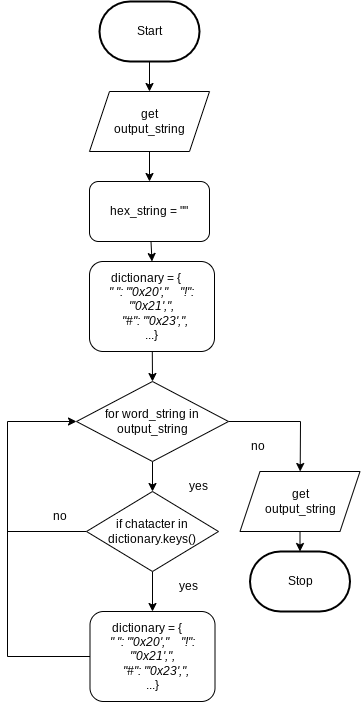

The diagram above was exported from draw.io. Its source (the exported page's mxGraphModel, read from the mxfile embedded in the PNG):
<mxGraphModel dx="594" dy="1730" grid="1" gridSize="10" guides="1" tooltips="1" connect="1" arrows="1" fold="1" page="1" pageScale="1" pageWidth="827" pageHeight="1169" math="0" shadow="0">
  <root>
    <mxCell id="0" />
    <mxCell id="1" parent="0" />
    <mxCell id="338" value="" style="edgeStyle=none;html=1;" parent="1" source="3" target="335" edge="1">
      <mxGeometry relative="1" as="geometry" />
    </mxCell>
    <mxCell id="3" value="Start" style="strokeWidth=2;html=1;shape=mxgraph.flowchart.terminator;whiteSpace=wrap;" parent="1" vertex="1">
      <mxGeometry x="375" y="-1130" width="100" height="60" as="geometry" />
    </mxCell>
    <mxCell id="10" value="Stop" style="strokeWidth=2;html=1;shape=mxgraph.flowchart.terminator;whiteSpace=wrap;rounded=1;" parent="1" vertex="1">
      <mxGeometry x="525.5" y="-580" width="100" height="60" as="geometry" />
    </mxCell>
    <mxCell id="345" style="edgeStyle=none;html=1;entryX=0.5;entryY=0;entryDx=0;entryDy=0;" parent="1" source="335" target="340" edge="1">
      <mxGeometry relative="1" as="geometry" />
    </mxCell>
    <mxCell id="335" value="get&lt;br&gt;output_string" style="shape=parallelogram;perimeter=parallelogramPerimeter;whiteSpace=wrap;html=1;fixedSize=1;" parent="1" vertex="1">
      <mxGeometry x="365" y="-1040" width="120" height="60" as="geometry" />
    </mxCell>
    <mxCell id="346" style="edgeStyle=none;html=1;entryX=0.5;entryY=0;entryDx=0;entryDy=0;" parent="1" source="340" target="341" edge="1">
      <mxGeometry relative="1" as="geometry" />
    </mxCell>
    <mxCell id="340" value="hex_string = &quot;&quot;" style="rounded=1;whiteSpace=wrap;html=1;" parent="1" vertex="1">
      <mxGeometry x="365" y="-950" width="120" height="60" as="geometry" />
    </mxCell>
    <mxCell id="359" style="edgeStyle=none;rounded=0;html=1;entryX=0.5;entryY=0;entryDx=0;entryDy=0;fontSize=12;fontColor=#000000;" parent="1" source="341" target="348" edge="1">
      <mxGeometry relative="1" as="geometry" />
    </mxCell>
    <mxCell id="341" value="dictionary = {&lt;span id=&quot;docs-internal-guid-b75843a7-7fff-7cbb-28d7-b7b11e7af5f2&quot;&gt;&lt;span style=&quot;font-family: &amp;#34;consolas&amp;#34; , sans-serif ; font-style: italic ; vertical-align: baseline&quot;&gt;&amp;nbsp; &amp;nbsp;&amp;nbsp;&lt;br&gt;&lt;/span&gt;&lt;span style=&quot;font-family: &amp;#34;consolas&amp;#34; , sans-serif ; font-style: italic ; vertical-align: baseline&quot;&gt;&quot; &quot;&lt;/span&gt;&lt;span style=&quot;font-family: &amp;#34;consolas&amp;#34; , sans-serif ; font-style: italic ; vertical-align: baseline&quot;&gt;: &lt;/span&gt;&lt;span style=&quot;font-family: &amp;#34;consolas&amp;#34; , sans-serif ; font-style: italic ; vertical-align: baseline&quot;&gt;&quot;'0x20',&quot;&lt;/span&gt;&lt;span style=&quot;font-family: &amp;#34;consolas&amp;#34; , sans-serif ; font-style: italic ; vertical-align: baseline&quot;&gt;&amp;nbsp; &amp;nbsp;&amp;nbsp;&lt;/span&gt;&lt;span style=&quot;font-family: &amp;#34;consolas&amp;#34; , sans-serif ; font-style: italic ; vertical-align: baseline&quot;&gt;&quot;!&quot;&lt;/span&gt;&lt;span style=&quot;font-family: &amp;#34;consolas&amp;#34; , sans-serif ; font-style: italic ; vertical-align: baseline&quot;&gt;: &lt;/span&gt;&lt;span style=&quot;font-family: &amp;#34;consolas&amp;#34; , sans-serif ; font-style: italic ; vertical-align: baseline&quot;&gt;&quot;'0x21',&quot;&lt;/span&gt;&lt;span style=&quot;font-family: &amp;#34;consolas&amp;#34; , sans-serif ; font-style: italic ; vertical-align: baseline&quot;&gt;,&lt;/span&gt;&lt;span style=&quot;font-family: &amp;#34;consolas&amp;#34; , sans-serif ; font-style: italic ; vertical-align: baseline&quot;&gt;&lt;br&gt;&lt;/span&gt;&lt;span style=&quot;font-family: &amp;#34;consolas&amp;#34; , sans-serif ; font-style: italic ; vertical-align: baseline&quot;&gt;&amp;nbsp; &lt;/span&gt;&lt;span style=&quot;font-family: &amp;#34;consolas&amp;#34; , sans-serif ; font-style: italic ; vertical-align: baseline&quot;&gt;&quot;#&quot;&lt;/span&gt;&lt;span style=&quot;font-family: &amp;#34;consolas&amp;#34; , sans-serif ; font-style: italic ; vertical-align: baseline&quot;&gt;: &lt;/span&gt;&lt;span style=&quot;font-family: &amp;#34;consolas&amp;#34; , sans-serif ; font-style: italic ; vertical-align: baseline&quot;&gt;&quot;'0x23',&quot;&lt;/span&gt;&lt;span style=&quot;font-family: &amp;#34;consolas&amp;#34; , sans-serif ; font-style: italic ; vertical-align: baseline&quot;&gt;,&lt;br&gt;&lt;/span&gt;&lt;/span&gt;...}" style="rounded=1;whiteSpace=wrap;html=1;" parent="1" vertex="1">
      <mxGeometry x="365" y="-870" width="125" height="90" as="geometry" />
    </mxCell>
    <mxCell id="352" value="" style="edgeStyle=none;html=1;fontSize=12;fontColor=#000000;rounded=0;" parent="1" source="348" target="350" edge="1">
      <mxGeometry relative="1" as="geometry">
        <Array as="points">
          <mxPoint x="576" y="-710" />
        </Array>
      </mxGeometry>
    </mxCell>
    <mxCell id="357" style="edgeStyle=none;rounded=0;html=1;entryX=0.5;entryY=0;entryDx=0;entryDy=0;fontSize=12;fontColor=#000000;" parent="1" source="348" target="349" edge="1">
      <mxGeometry relative="1" as="geometry" />
    </mxCell>
    <mxCell id="348" value="for word_string in output_string" style="rhombus;whiteSpace=wrap;html=1;labelBackgroundColor=none;fontSize=12;fontColor=#000000;" parent="1" vertex="1">
      <mxGeometry x="352" y="-750" width="152" height="80" as="geometry" />
    </mxCell>
    <mxCell id="356" style="edgeStyle=none;rounded=0;html=1;fontSize=12;fontColor=#000000;endArrow=none;endFill=0;" parent="1" source="349" edge="1">
      <mxGeometry relative="1" as="geometry">
        <mxPoint x="283" y="-600" as="targetPoint" />
      </mxGeometry>
    </mxCell>
    <mxCell id="358" style="edgeStyle=none;rounded=0;html=1;entryX=0.5;entryY=0;entryDx=0;entryDy=0;fontSize=12;fontColor=#000000;" parent="1" source="349" target="351" edge="1">
      <mxGeometry relative="1" as="geometry" />
    </mxCell>
    <mxCell id="349" value="if chatacter in dictionary.keys()" style="rhombus;whiteSpace=wrap;html=1;labelBackgroundColor=none;fontSize=12;fontColor=#000000;" parent="1" vertex="1">
      <mxGeometry x="362" y="-640" width="132" height="80" as="geometry" />
    </mxCell>
    <mxCell id="353" value="" style="edgeStyle=none;rounded=0;html=1;fontSize=12;fontColor=#000000;" parent="1" source="350" target="10" edge="1">
      <mxGeometry relative="1" as="geometry" />
    </mxCell>
    <mxCell id="350" value="get&lt;br&gt;output_string" style="shape=parallelogram;perimeter=parallelogramPerimeter;whiteSpace=wrap;html=1;fixedSize=1;" parent="1" vertex="1">
      <mxGeometry x="515.5" y="-660" width="120" height="60" as="geometry" />
    </mxCell>
    <mxCell id="355" style="edgeStyle=none;rounded=0;html=1;entryX=0;entryY=0.5;entryDx=0;entryDy=0;fontSize=12;fontColor=#000000;" parent="1" source="351" target="348" edge="1">
      <mxGeometry relative="1" as="geometry">
        <Array as="points">
          <mxPoint x="283" y="-475" />
          <mxPoint x="283" y="-710" />
        </Array>
      </mxGeometry>
    </mxCell>
    <mxCell id="351" value="dictionary = {&lt;span id=&quot;docs-internal-guid-b75843a7-7fff-7cbb-28d7-b7b11e7af5f2&quot;&gt;&lt;span style=&quot;font-family: &amp;#34;consolas&amp;#34; , sans-serif ; font-style: italic ; vertical-align: baseline&quot;&gt;&amp;nbsp; &amp;nbsp;&amp;nbsp;&lt;br&gt;&lt;/span&gt;&lt;span style=&quot;font-family: &amp;#34;consolas&amp;#34; , sans-serif ; font-style: italic ; vertical-align: baseline&quot;&gt;&quot; &quot;&lt;/span&gt;&lt;span style=&quot;font-family: &amp;#34;consolas&amp;#34; , sans-serif ; font-style: italic ; vertical-align: baseline&quot;&gt;: &lt;/span&gt;&lt;span style=&quot;font-family: &amp;#34;consolas&amp;#34; , sans-serif ; font-style: italic ; vertical-align: baseline&quot;&gt;&quot;'0x20',&quot;&lt;/span&gt;&lt;span style=&quot;font-family: &amp;#34;consolas&amp;#34; , sans-serif ; font-style: italic ; vertical-align: baseline&quot;&gt;&amp;nbsp; &amp;nbsp;&amp;nbsp;&lt;/span&gt;&lt;span style=&quot;font-family: &amp;#34;consolas&amp;#34; , sans-serif ; font-style: italic ; vertical-align: baseline&quot;&gt;&quot;!&quot;&lt;/span&gt;&lt;span style=&quot;font-family: &amp;#34;consolas&amp;#34; , sans-serif ; font-style: italic ; vertical-align: baseline&quot;&gt;: &lt;/span&gt;&lt;span style=&quot;font-family: &amp;#34;consolas&amp;#34; , sans-serif ; font-style: italic ; vertical-align: baseline&quot;&gt;&quot;'0x21',&quot;&lt;/span&gt;&lt;span style=&quot;font-family: &amp;#34;consolas&amp;#34; , sans-serif ; font-style: italic ; vertical-align: baseline&quot;&gt;,&lt;/span&gt;&lt;span style=&quot;font-family: &amp;#34;consolas&amp;#34; , sans-serif ; font-style: italic ; vertical-align: baseline&quot;&gt;&lt;br&gt;&lt;/span&gt;&lt;span style=&quot;font-family: &amp;#34;consolas&amp;#34; , sans-serif ; font-style: italic ; vertical-align: baseline&quot;&gt;&amp;nbsp; &lt;/span&gt;&lt;span style=&quot;font-family: &amp;#34;consolas&amp;#34; , sans-serif ; font-style: italic ; vertical-align: baseline&quot;&gt;&quot;#&quot;&lt;/span&gt;&lt;span style=&quot;font-family: &amp;#34;consolas&amp;#34; , sans-serif ; font-style: italic ; vertical-align: baseline&quot;&gt;: &lt;/span&gt;&lt;span style=&quot;font-family: &amp;#34;consolas&amp;#34; , sans-serif ; font-style: italic ; vertical-align: baseline&quot;&gt;&quot;'0x23',&quot;&lt;/span&gt;&lt;span style=&quot;font-family: &amp;#34;consolas&amp;#34; , sans-serif ; font-style: italic ; vertical-align: baseline&quot;&gt;,&lt;br&gt;&lt;/span&gt;&lt;/span&gt;...}" style="rounded=1;whiteSpace=wrap;html=1;" parent="1" vertex="1">
      <mxGeometry x="365.5" y="-520" width="125" height="90" as="geometry" />
    </mxCell>
    <mxCell id="360" value="no" style="text;html=1;strokeColor=none;fillColor=none;align=center;verticalAlign=middle;whiteSpace=wrap;rounded=0;" vertex="1" parent="1">
      <mxGeometry x="504" y="-700" width="60" height="30" as="geometry" />
    </mxCell>
    <mxCell id="361" value="yes" style="text;html=1;strokeColor=none;fillColor=none;align=center;verticalAlign=middle;whiteSpace=wrap;rounded=0;" vertex="1" parent="1">
      <mxGeometry x="444" y="-660" width="60" height="30" as="geometry" />
    </mxCell>
    <mxCell id="362" value="no" style="text;html=1;strokeColor=none;fillColor=none;align=center;verticalAlign=middle;whiteSpace=wrap;rounded=0;" vertex="1" parent="1">
      <mxGeometry x="305.5" y="-630" width="60" height="30" as="geometry" />
    </mxCell>
    <mxCell id="363" value="yes" style="text;html=1;strokeColor=none;fillColor=none;align=center;verticalAlign=middle;whiteSpace=wrap;rounded=0;" vertex="1" parent="1">
      <mxGeometry x="434" y="-560" width="60" height="30" as="geometry" />
    </mxCell>
  </root>
</mxGraphModel>